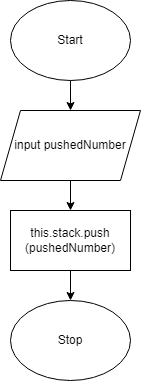

The diagram above was exported from draw.io. Its source (the exported page's mxGraphModel, read from the mxfile embedded in the PNG):
<mxGraphModel dx="579" dy="572" grid="1" gridSize="10" guides="1" tooltips="1" connect="1" arrows="1" fold="1" page="1" pageScale="1" pageWidth="827" pageHeight="1169" math="0" shadow="0">
  <root>
    <mxCell id="0" />
    <mxCell id="1" parent="0" />
    <mxCell id="2" value="Stop" style="ellipse;whiteSpace=wrap;html=1;" vertex="1" parent="1">
      <mxGeometry x="20" y="330" width="120" height="80" as="geometry" />
    </mxCell>
    <mxCell id="6" value="" style="edgeStyle=none;html=1;" edge="1" parent="1" source="3" target="4">
      <mxGeometry relative="1" as="geometry" />
    </mxCell>
    <mxCell id="3" value="Start" style="ellipse;whiteSpace=wrap;html=1;" vertex="1" parent="1">
      <mxGeometry x="20" y="30" width="120" height="80" as="geometry" />
    </mxCell>
    <mxCell id="7" value="" style="edgeStyle=none;html=1;" edge="1" parent="1" source="4" target="5">
      <mxGeometry relative="1" as="geometry" />
    </mxCell>
    <mxCell id="4" value="input pushedNumber" style="shape=parallelogram;perimeter=parallelogramPerimeter;whiteSpace=wrap;html=1;fixedSize=1;" vertex="1" parent="1">
      <mxGeometry x="10" y="140" width="140" height="70" as="geometry" />
    </mxCell>
    <mxCell id="8" value="" style="edgeStyle=none;html=1;" edge="1" parent="1" source="5" target="2">
      <mxGeometry relative="1" as="geometry" />
    </mxCell>
    <mxCell id="5" value="this.stack.push&lt;br&gt;(pushedNumber)" style="rounded=0;whiteSpace=wrap;html=1;" vertex="1" parent="1">
      <mxGeometry x="20" y="240" width="120" height="60" as="geometry" />
    </mxCell>
  </root>
</mxGraphModel>